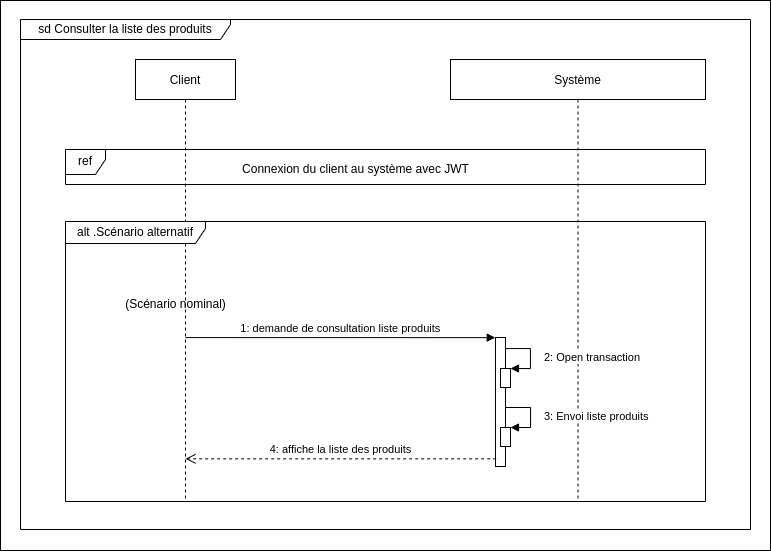

The diagram above was exported from draw.io. Its source (the exported page's mxGraphModel, read from the mxfile embedded in the PNG):
<mxGraphModel dx="1673" dy="1065" grid="1" gridSize="10" guides="1" tooltips="1" connect="1" arrows="1" fold="1" page="1" pageScale="1" pageWidth="850" pageHeight="1100" math="0" shadow="0">
  <root>
    <mxCell id="0" />
    <mxCell id="1" parent="0" />
    <mxCell id="8bG9XZPp7WM9YtJyJWe--2" value="" style="rounded=0;whiteSpace=wrap;html=1;" vertex="1" parent="1">
      <mxGeometry x="50" y="60" width="770" height="550" as="geometry" />
    </mxCell>
    <mxCell id="3nuBFxr9cyL0pnOWT2aG-1" value="Client" style="shape=umlLifeline;perimeter=lifelinePerimeter;container=1;collapsible=0;recursiveResize=0;rounded=0;shadow=0;strokeWidth=1;" parent="1" vertex="1">
      <mxGeometry x="185" y="119" width="100" height="440" as="geometry" />
    </mxCell>
    <mxCell id="3nuBFxr9cyL0pnOWT2aG-5" value="Système" style="shape=umlLifeline;perimeter=lifelinePerimeter;container=1;collapsible=0;recursiveResize=0;rounded=0;shadow=0;strokeWidth=1;" parent="1" vertex="1">
      <mxGeometry x="500" y="119" width="255" height="440" as="geometry" />
    </mxCell>
    <mxCell id="ACpD3JUpKCr6E8lD5IE--18" value="alt .Scénario alternatif" style="shape=umlFrame;whiteSpace=wrap;html=1;width=140;height=22;" parent="3nuBFxr9cyL0pnOWT2aG-5" vertex="1">
      <mxGeometry x="-385" y="162" width="640" height="280" as="geometry" />
    </mxCell>
    <mxCell id="ACpD3JUpKCr6E8lD5IE--30" value="ref" style="shape=umlFrame;whiteSpace=wrap;html=1;width=40;height=25;" parent="3nuBFxr9cyL0pnOWT2aG-5" vertex="1">
      <mxGeometry x="-385" y="90" width="640" height="35" as="geometry" />
    </mxCell>
    <mxCell id="ACpD3JUpKCr6E8lD5IE--31" value="Connexion du client au système avec JWT" style="text;html=1;align=center;verticalAlign=middle;resizable=0;points=[];autosize=1;strokeColor=none;fillColor=none;" parent="3nuBFxr9cyL0pnOWT2aG-5" vertex="1">
      <mxGeometry x="-220.01999999999998" y="95" width="250" height="30" as="geometry" />
    </mxCell>
    <mxCell id="ACpD3JUpKCr6E8lD5IE--19" value="(Scénario nominal)" style="text;html=1;align=center;verticalAlign=middle;resizable=0;points=[];autosize=1;strokeColor=none;fillColor=none;" parent="1" vertex="1">
      <mxGeometry x="165" y="349" width="120" height="30" as="geometry" />
    </mxCell>
    <mxCell id="ACpD3JUpKCr6E8lD5IE--22" value="sd Consulter la liste des produits" style="shape=umlFrame;whiteSpace=wrap;html=1;width=210;height=20;" parent="1" vertex="1">
      <mxGeometry x="70" y="79" width="730" height="510" as="geometry" />
    </mxCell>
    <mxCell id="ACpD3JUpKCr6E8lD5IE--23" value="" style="points=[];perimeter=orthogonalPerimeter;rounded=0;shadow=0;strokeWidth=1;" parent="1" vertex="1">
      <mxGeometry x="544.98" y="397" width="10" height="129" as="geometry" />
    </mxCell>
    <mxCell id="ACpD3JUpKCr6E8lD5IE--24" value="" style="html=1;points=[];perimeter=orthogonalPerimeter;" parent="1" vertex="1">
      <mxGeometry x="549.98" y="428" width="10" height="19" as="geometry" />
    </mxCell>
    <mxCell id="ACpD3JUpKCr6E8lD5IE--25" value="2: Open transaction" style="edgeStyle=orthogonalEdgeStyle;html=1;align=left;spacingLeft=2;endArrow=block;rounded=0;entryX=1;entryY=0;" parent="1" source="ACpD3JUpKCr6E8lD5IE--23" target="ACpD3JUpKCr6E8lD5IE--24" edge="1">
      <mxGeometry x="0.0588" y="10" relative="1" as="geometry">
        <mxPoint x="-440.02" y="297" as="sourcePoint" />
        <Array as="points">
          <mxPoint x="579.98" y="408" />
          <mxPoint x="579.98" y="428" />
        </Array>
        <mxPoint as="offset" />
      </mxGeometry>
    </mxCell>
    <mxCell id="ACpD3JUpKCr6E8lD5IE--26" value="1: demande de consultation liste produits" style="verticalAlign=bottom;endArrow=block;shadow=0;strokeWidth=1;entryX=-0.02;entryY=0.001;entryDx=0;entryDy=0;entryPerimeter=0;" parent="1" target="ACpD3JUpKCr6E8lD5IE--23" edge="1">
      <mxGeometry relative="1" as="geometry">
        <mxPoint x="235.00380952380965" y="397.09000000000015" as="sourcePoint" />
        <mxPoint x="39.98000000000002" y="326" as="targetPoint" />
      </mxGeometry>
    </mxCell>
    <mxCell id="ACpD3JUpKCr6E8lD5IE--27" value="4: affiche la liste des produits" style="html=1;verticalAlign=bottom;endArrow=open;dashed=1;endSize=8;rounded=0;exitX=0.067;exitY=0.937;exitDx=0;exitDy=0;exitPerimeter=0;" parent="1" edge="1">
      <mxGeometry relative="1" as="geometry">
        <mxPoint x="545.6500000000001" y="518.3299999999999" as="sourcePoint" />
        <mxPoint x="235.00380952380965" y="518.3299999999999" as="targetPoint" />
      </mxGeometry>
    </mxCell>
    <mxCell id="ACpD3JUpKCr6E8lD5IE--28" value="" style="html=1;points=[];perimeter=orthogonalPerimeter;" parent="1" vertex="1">
      <mxGeometry x="550" y="487" width="10" height="19" as="geometry" />
    </mxCell>
    <mxCell id="ACpD3JUpKCr6E8lD5IE--29" value="3: Envoi liste produits" style="edgeStyle=orthogonalEdgeStyle;html=1;align=left;spacingLeft=2;endArrow=block;rounded=0;entryX=1;entryY=0;" parent="1" target="ACpD3JUpKCr6E8lD5IE--28" edge="1">
      <mxGeometry x="0.0588" y="10" relative="1" as="geometry">
        <mxPoint x="555" y="467" as="sourcePoint" />
        <Array as="points">
          <mxPoint x="580" y="467" />
          <mxPoint x="580" y="487" />
        </Array>
        <mxPoint as="offset" />
      </mxGeometry>
    </mxCell>
  </root>
</mxGraphModel>